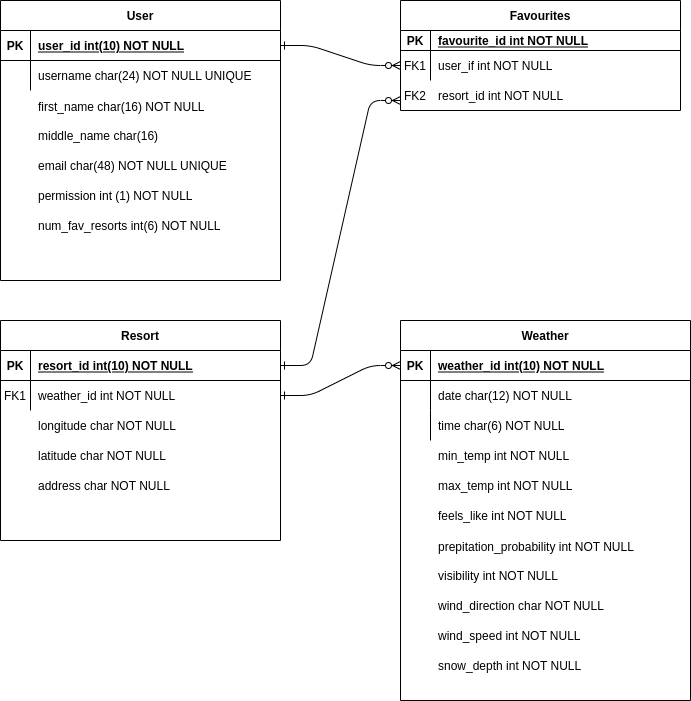

The diagram above was exported from draw.io. Its source (the exported page's mxGraphModel, read from the mxfile embedded in the PNG):
<mxGraphModel dx="1422" dy="750" grid="1" gridSize="10" guides="1" tooltips="1" connect="1" arrows="1" fold="1" page="1" pageScale="1" pageWidth="850" pageHeight="1100" math="0" shadow="0" extFonts="Permanent Marker^https://fonts.googleapis.com/css?family=Permanent+Marker">
  <root>
    <mxCell id="0" />
    <mxCell id="1" parent="0" />
    <mxCell id="C-vyLk0tnHw3VtMMgP7b-13" value="Weather" style="shape=table;startSize=30;container=1;collapsible=1;childLayout=tableLayout;fixedRows=1;rowLines=0;fontStyle=1;align=center;resizeLast=1;" parent="1" vertex="1">
      <mxGeometry x="440" y="360" width="290" height="380" as="geometry" />
    </mxCell>
    <mxCell id="C-vyLk0tnHw3VtMMgP7b-14" value="" style="shape=partialRectangle;collapsible=0;dropTarget=0;pointerEvents=0;fillColor=none;points=[[0,0.5],[1,0.5]];portConstraint=eastwest;top=0;left=0;right=0;bottom=1;" parent="C-vyLk0tnHw3VtMMgP7b-13" vertex="1">
      <mxGeometry y="30" width="290" height="30" as="geometry" />
    </mxCell>
    <mxCell id="C-vyLk0tnHw3VtMMgP7b-15" value="PK" style="shape=partialRectangle;overflow=hidden;connectable=0;fillColor=none;top=0;left=0;bottom=0;right=0;fontStyle=1;" parent="C-vyLk0tnHw3VtMMgP7b-14" vertex="1">
      <mxGeometry width="30" height="30" as="geometry">
        <mxRectangle width="30" height="30" as="alternateBounds" />
      </mxGeometry>
    </mxCell>
    <mxCell id="C-vyLk0tnHw3VtMMgP7b-16" value="weather_id int(10) NOT NULL" style="shape=partialRectangle;overflow=hidden;connectable=0;fillColor=none;top=0;left=0;bottom=0;right=0;align=left;spacingLeft=6;fontStyle=5;" parent="C-vyLk0tnHw3VtMMgP7b-14" vertex="1">
      <mxGeometry x="30" width="260" height="30" as="geometry">
        <mxRectangle width="260" height="30" as="alternateBounds" />
      </mxGeometry>
    </mxCell>
    <mxCell id="C-vyLk0tnHw3VtMMgP7b-17" value="" style="shape=partialRectangle;collapsible=0;dropTarget=0;pointerEvents=0;fillColor=none;points=[[0,0.5],[1,0.5]];portConstraint=eastwest;top=0;left=0;right=0;bottom=0;" parent="C-vyLk0tnHw3VtMMgP7b-13" vertex="1">
      <mxGeometry y="60" width="290" height="30" as="geometry" />
    </mxCell>
    <mxCell id="C-vyLk0tnHw3VtMMgP7b-18" value="" style="shape=partialRectangle;overflow=hidden;connectable=0;fillColor=none;top=0;left=0;bottom=0;right=0;" parent="C-vyLk0tnHw3VtMMgP7b-17" vertex="1">
      <mxGeometry width="30" height="30" as="geometry">
        <mxRectangle width="30" height="30" as="alternateBounds" />
      </mxGeometry>
    </mxCell>
    <mxCell id="C-vyLk0tnHw3VtMMgP7b-19" value="date char(12) NOT NULL" style="shape=partialRectangle;overflow=hidden;connectable=0;fillColor=none;top=0;left=0;bottom=0;right=0;align=left;spacingLeft=6;" parent="C-vyLk0tnHw3VtMMgP7b-17" vertex="1">
      <mxGeometry x="30" width="260" height="30" as="geometry">
        <mxRectangle width="260" height="30" as="alternateBounds" />
      </mxGeometry>
    </mxCell>
    <mxCell id="C-vyLk0tnHw3VtMMgP7b-20" value="" style="shape=partialRectangle;collapsible=0;dropTarget=0;pointerEvents=0;fillColor=none;points=[[0,0.5],[1,0.5]];portConstraint=eastwest;top=0;left=0;right=0;bottom=0;" parent="C-vyLk0tnHw3VtMMgP7b-13" vertex="1">
      <mxGeometry y="90" width="290" height="30" as="geometry" />
    </mxCell>
    <mxCell id="C-vyLk0tnHw3VtMMgP7b-21" value="" style="shape=partialRectangle;overflow=hidden;connectable=0;fillColor=none;top=0;left=0;bottom=0;right=0;" parent="C-vyLk0tnHw3VtMMgP7b-20" vertex="1">
      <mxGeometry width="30" height="30" as="geometry">
        <mxRectangle width="30" height="30" as="alternateBounds" />
      </mxGeometry>
    </mxCell>
    <mxCell id="C-vyLk0tnHw3VtMMgP7b-22" value="time char(6) NOT NULL" style="shape=partialRectangle;overflow=hidden;connectable=0;fillColor=none;top=0;left=0;bottom=0;right=0;align=left;spacingLeft=6;" parent="C-vyLk0tnHw3VtMMgP7b-20" vertex="1">
      <mxGeometry x="30" width="260" height="30" as="geometry">
        <mxRectangle width="260" height="30" as="alternateBounds" />
      </mxGeometry>
    </mxCell>
    <mxCell id="C-vyLk0tnHw3VtMMgP7b-23" value="User" style="shape=table;startSize=30;container=1;collapsible=1;childLayout=tableLayout;fixedRows=1;rowLines=0;fontStyle=1;align=center;resizeLast=1;" parent="1" vertex="1">
      <mxGeometry x="40" y="40" width="280" height="280" as="geometry">
        <mxRectangle x="40" y="40" width="60" height="30" as="alternateBounds" />
      </mxGeometry>
    </mxCell>
    <mxCell id="C-vyLk0tnHw3VtMMgP7b-24" value="" style="shape=partialRectangle;collapsible=0;dropTarget=0;pointerEvents=0;fillColor=none;points=[[0,0.5],[1,0.5]];portConstraint=eastwest;top=0;left=0;right=0;bottom=1;" parent="C-vyLk0tnHw3VtMMgP7b-23" vertex="1">
      <mxGeometry y="30" width="280" height="30" as="geometry" />
    </mxCell>
    <mxCell id="C-vyLk0tnHw3VtMMgP7b-25" value="PK" style="shape=partialRectangle;overflow=hidden;connectable=0;fillColor=none;top=0;left=0;bottom=0;right=0;fontStyle=1;" parent="C-vyLk0tnHw3VtMMgP7b-24" vertex="1">
      <mxGeometry width="30" height="30" as="geometry">
        <mxRectangle width="30" height="30" as="alternateBounds" />
      </mxGeometry>
    </mxCell>
    <mxCell id="C-vyLk0tnHw3VtMMgP7b-26" value="user_id int(10) NOT NULL" style="shape=partialRectangle;overflow=hidden;connectable=0;fillColor=none;top=0;left=0;bottom=0;right=0;align=left;spacingLeft=6;fontStyle=5;" parent="C-vyLk0tnHw3VtMMgP7b-24" vertex="1">
      <mxGeometry x="30" width="250" height="30" as="geometry">
        <mxRectangle width="250" height="30" as="alternateBounds" />
      </mxGeometry>
    </mxCell>
    <mxCell id="C-vyLk0tnHw3VtMMgP7b-27" value="" style="shape=partialRectangle;collapsible=0;dropTarget=0;pointerEvents=0;fillColor=none;points=[[0,0.5],[1,0.5]];portConstraint=eastwest;top=0;left=0;right=0;bottom=0;" parent="C-vyLk0tnHw3VtMMgP7b-23" vertex="1">
      <mxGeometry y="60" width="280" height="30" as="geometry" />
    </mxCell>
    <mxCell id="C-vyLk0tnHw3VtMMgP7b-28" value="" style="shape=partialRectangle;overflow=hidden;connectable=0;fillColor=none;top=0;left=0;bottom=0;right=0;" parent="C-vyLk0tnHw3VtMMgP7b-27" vertex="1">
      <mxGeometry width="30" height="30" as="geometry">
        <mxRectangle width="30" height="30" as="alternateBounds" />
      </mxGeometry>
    </mxCell>
    <mxCell id="C-vyLk0tnHw3VtMMgP7b-29" value="username char(24) NOT NULL UNIQUE" style="shape=partialRectangle;overflow=hidden;connectable=0;fillColor=none;top=0;left=0;bottom=0;right=0;align=left;spacingLeft=6;" parent="C-vyLk0tnHw3VtMMgP7b-27" vertex="1">
      <mxGeometry x="30" width="250" height="30" as="geometry">
        <mxRectangle width="250" height="30" as="alternateBounds" />
      </mxGeometry>
    </mxCell>
    <mxCell id="eH2jT92erTz80CazI8uX-1" value="Resort" style="shape=table;startSize=30;container=1;collapsible=1;childLayout=tableLayout;fixedRows=1;rowLines=0;fontStyle=1;align=center;resizeLast=1;" vertex="1" parent="1">
      <mxGeometry x="40" y="360" width="280" height="220" as="geometry" />
    </mxCell>
    <mxCell id="eH2jT92erTz80CazI8uX-2" value="" style="shape=partialRectangle;collapsible=0;dropTarget=0;pointerEvents=0;fillColor=none;points=[[0,0.5],[1,0.5]];portConstraint=eastwest;top=0;left=0;right=0;bottom=1;" vertex="1" parent="eH2jT92erTz80CazI8uX-1">
      <mxGeometry y="30" width="280" height="30" as="geometry" />
    </mxCell>
    <mxCell id="eH2jT92erTz80CazI8uX-3" value="PK" style="shape=partialRectangle;overflow=hidden;connectable=0;fillColor=none;top=0;left=0;bottom=0;right=0;fontStyle=1;" vertex="1" parent="eH2jT92erTz80CazI8uX-2">
      <mxGeometry width="30" height="30" as="geometry">
        <mxRectangle width="30" height="30" as="alternateBounds" />
      </mxGeometry>
    </mxCell>
    <mxCell id="eH2jT92erTz80CazI8uX-4" value="resort_id int(10) NOT NULL" style="shape=partialRectangle;overflow=hidden;connectable=0;fillColor=none;top=0;left=0;bottom=0;right=0;align=left;spacingLeft=6;fontStyle=5;" vertex="1" parent="eH2jT92erTz80CazI8uX-2">
      <mxGeometry x="30" width="250" height="30" as="geometry">
        <mxRectangle width="250" height="30" as="alternateBounds" />
      </mxGeometry>
    </mxCell>
    <mxCell id="eH2jT92erTz80CazI8uX-5" value="" style="shape=partialRectangle;collapsible=0;dropTarget=0;pointerEvents=0;fillColor=none;points=[[0,0.5],[1,0.5]];portConstraint=eastwest;top=0;left=0;right=0;bottom=0;" vertex="1" parent="eH2jT92erTz80CazI8uX-1">
      <mxGeometry y="60" width="280" height="30" as="geometry" />
    </mxCell>
    <mxCell id="eH2jT92erTz80CazI8uX-6" value="FK1" style="shape=partialRectangle;overflow=hidden;connectable=0;fillColor=none;top=0;left=0;bottom=0;right=0;" vertex="1" parent="eH2jT92erTz80CazI8uX-5">
      <mxGeometry width="30" height="30" as="geometry">
        <mxRectangle width="30" height="30" as="alternateBounds" />
      </mxGeometry>
    </mxCell>
    <mxCell id="eH2jT92erTz80CazI8uX-7" value="weather_id int NOT NULL" style="shape=partialRectangle;overflow=hidden;connectable=0;fillColor=none;top=0;left=0;bottom=0;right=0;align=left;spacingLeft=6;" vertex="1" parent="eH2jT92erTz80CazI8uX-5">
      <mxGeometry x="30" width="250" height="30" as="geometry">
        <mxRectangle width="250" height="30" as="alternateBounds" />
      </mxGeometry>
    </mxCell>
    <mxCell id="eH2jT92erTz80CazI8uX-10" value="first_name char(16) NOT NULL" style="shape=partialRectangle;overflow=hidden;connectable=0;fillColor=none;top=0;left=0;bottom=0;right=0;align=left;spacingLeft=6;" vertex="1" parent="1">
      <mxGeometry x="70" y="131" width="220" height="30" as="geometry">
        <mxRectangle width="220" height="30" as="alternateBounds" />
      </mxGeometry>
    </mxCell>
    <mxCell id="eH2jT92erTz80CazI8uX-11" value="middle_name char(16)" style="shape=partialRectangle;overflow=hidden;connectable=0;fillColor=none;top=0;left=0;bottom=0;right=0;align=left;spacingLeft=6;" vertex="1" parent="1">
      <mxGeometry x="70" y="160" width="220" height="30" as="geometry">
        <mxRectangle width="220" height="30" as="alternateBounds" />
      </mxGeometry>
    </mxCell>
    <mxCell id="eH2jT92erTz80CazI8uX-12" value="email char(48) NOT NULL UNIQUE" style="shape=partialRectangle;overflow=hidden;connectable=0;fillColor=none;top=0;left=0;bottom=0;right=0;align=left;spacingLeft=6;" vertex="1" parent="1">
      <mxGeometry x="70" y="190" width="220" height="30" as="geometry">
        <mxRectangle width="220" height="30" as="alternateBounds" />
      </mxGeometry>
    </mxCell>
    <mxCell id="eH2jT92erTz80CazI8uX-13" value="" style="shape=partialRectangle;overflow=hidden;connectable=0;fillColor=none;top=0;left=0;bottom=0;right=0;" vertex="1" parent="1">
      <mxGeometry x="40" y="130" width="30" height="30" as="geometry">
        <mxRectangle width="30" height="30" as="alternateBounds" />
      </mxGeometry>
    </mxCell>
    <mxCell id="eH2jT92erTz80CazI8uX-14" value="" style="shape=partialRectangle;overflow=hidden;connectable=0;fillColor=none;top=0;left=0;bottom=0;right=0;" vertex="1" parent="1">
      <mxGeometry x="40" y="160" width="30" height="30" as="geometry">
        <mxRectangle width="30" height="30" as="alternateBounds" />
      </mxGeometry>
    </mxCell>
    <mxCell id="eH2jT92erTz80CazI8uX-15" value="" style="shape=partialRectangle;overflow=hidden;connectable=0;fillColor=none;top=0;left=0;bottom=0;right=0;" vertex="1" parent="1">
      <mxGeometry x="40" y="170" width="30" height="30" as="geometry">
        <mxRectangle width="30" height="30" as="alternateBounds" />
      </mxGeometry>
    </mxCell>
    <mxCell id="eH2jT92erTz80CazI8uX-16" value="" style="shape=partialRectangle;overflow=hidden;connectable=0;fillColor=none;top=0;left=0;bottom=0;right=0;" vertex="1" parent="1">
      <mxGeometry x="40" y="190" width="30" height="30" as="geometry">
        <mxRectangle width="30" height="30" as="alternateBounds" />
      </mxGeometry>
    </mxCell>
    <mxCell id="eH2jT92erTz80CazI8uX-17" value="permission int (1) NOT NULL" style="shape=partialRectangle;overflow=hidden;connectable=0;fillColor=none;top=0;left=0;bottom=0;right=0;align=left;spacingLeft=6;" vertex="1" parent="1">
      <mxGeometry x="70" y="220" width="220" height="30" as="geometry">
        <mxRectangle width="220" height="30" as="alternateBounds" />
      </mxGeometry>
    </mxCell>
    <mxCell id="eH2jT92erTz80CazI8uX-18" value="num_fav_resorts int(6) NOT NULL" style="shape=partialRectangle;overflow=hidden;connectable=0;fillColor=none;top=0;left=0;bottom=0;right=0;align=left;spacingLeft=6;" vertex="1" parent="1">
      <mxGeometry x="70" y="250" width="220" height="30" as="geometry">
        <mxRectangle width="220" height="30" as="alternateBounds" />
      </mxGeometry>
    </mxCell>
    <mxCell id="eH2jT92erTz80CazI8uX-20" value="" style="shape=partialRectangle;overflow=hidden;connectable=0;fillColor=none;top=0;left=0;bottom=0;right=0;" vertex="1" parent="1">
      <mxGeometry x="40" y="220" width="30" height="30" as="geometry">
        <mxRectangle width="30" height="30" as="alternateBounds" />
      </mxGeometry>
    </mxCell>
    <mxCell id="eH2jT92erTz80CazI8uX-21" value="" style="shape=partialRectangle;overflow=hidden;connectable=0;fillColor=none;top=0;left=0;bottom=0;right=0;" vertex="1" parent="1">
      <mxGeometry x="40" y="250" width="30" height="30" as="geometry">
        <mxRectangle width="30" height="30" as="alternateBounds" />
      </mxGeometry>
    </mxCell>
    <mxCell id="eH2jT92erTz80CazI8uX-22" value="" style="shape=partialRectangle;overflow=hidden;connectable=0;fillColor=none;top=0;left=0;bottom=0;right=0;" vertex="1" parent="1">
      <mxGeometry x="40" y="280" width="30" height="30" as="geometry">
        <mxRectangle width="30" height="30" as="alternateBounds" />
      </mxGeometry>
    </mxCell>
    <mxCell id="eH2jT92erTz80CazI8uX-23" value="longitude char NOT NULL" style="shape=partialRectangle;overflow=hidden;connectable=0;fillColor=none;top=0;left=0;bottom=0;right=0;align=left;spacingLeft=6;" vertex="1" parent="1">
      <mxGeometry x="70" y="450" width="250" height="30" as="geometry">
        <mxRectangle width="250" height="30" as="alternateBounds" />
      </mxGeometry>
    </mxCell>
    <mxCell id="eH2jT92erTz80CazI8uX-24" value="latitude char NOT NULL" style="shape=partialRectangle;overflow=hidden;connectable=0;fillColor=none;top=0;left=0;bottom=0;right=0;align=left;spacingLeft=6;" vertex="1" parent="1">
      <mxGeometry x="70" y="480" width="250" height="30" as="geometry">
        <mxRectangle width="250" height="30" as="alternateBounds" />
      </mxGeometry>
    </mxCell>
    <mxCell id="eH2jT92erTz80CazI8uX-25" value="address char NOT NULL" style="shape=partialRectangle;overflow=hidden;connectable=0;fillColor=none;top=0;left=0;bottom=0;right=0;align=left;spacingLeft=6;" vertex="1" parent="1">
      <mxGeometry x="70" y="510" width="250" height="30" as="geometry">
        <mxRectangle width="250" height="30" as="alternateBounds" />
      </mxGeometry>
    </mxCell>
    <mxCell id="eH2jT92erTz80CazI8uX-26" value="min_temp int NOT NULL" style="shape=partialRectangle;overflow=hidden;connectable=0;fillColor=none;top=0;left=0;bottom=0;right=0;align=left;spacingLeft=6;" vertex="1" parent="1">
      <mxGeometry x="470" y="480" width="250" height="30" as="geometry">
        <mxRectangle width="250" height="30" as="alternateBounds" />
      </mxGeometry>
    </mxCell>
    <mxCell id="eH2jT92erTz80CazI8uX-27" value="max_temp int NOT NULL" style="shape=partialRectangle;overflow=hidden;connectable=0;fillColor=none;top=0;left=0;bottom=0;right=0;align=left;spacingLeft=6;" vertex="1" parent="1">
      <mxGeometry x="470" y="510" width="250" height="30" as="geometry">
        <mxRectangle width="250" height="30" as="alternateBounds" />
      </mxGeometry>
    </mxCell>
    <mxCell id="eH2jT92erTz80CazI8uX-28" value="feels_like int NOT NULL" style="shape=partialRectangle;overflow=hidden;connectable=0;fillColor=none;top=0;left=0;bottom=0;right=0;align=left;spacingLeft=6;" vertex="1" parent="1">
      <mxGeometry x="470" y="540" width="250" height="30" as="geometry">
        <mxRectangle width="250" height="30" as="alternateBounds" />
      </mxGeometry>
    </mxCell>
    <mxCell id="eH2jT92erTz80CazI8uX-29" value="prepitation_probability int NOT NULL" style="shape=partialRectangle;overflow=hidden;connectable=0;fillColor=none;top=0;left=0;bottom=0;right=0;align=left;spacingLeft=6;" vertex="1" parent="1">
      <mxGeometry x="470" y="571" width="250" height="30" as="geometry">
        <mxRectangle width="250" height="30" as="alternateBounds" />
      </mxGeometry>
    </mxCell>
    <mxCell id="eH2jT92erTz80CazI8uX-30" value="visibility int NOT NULL" style="shape=partialRectangle;overflow=hidden;connectable=0;fillColor=none;top=0;left=0;bottom=0;right=0;align=left;spacingLeft=6;" vertex="1" parent="1">
      <mxGeometry x="470" y="600" width="250" height="30" as="geometry">
        <mxRectangle width="250" height="30" as="alternateBounds" />
      </mxGeometry>
    </mxCell>
    <mxCell id="eH2jT92erTz80CazI8uX-31" value="wind_direction char NOT NULL" style="shape=partialRectangle;overflow=hidden;connectable=0;fillColor=none;top=0;left=0;bottom=0;right=0;align=left;spacingLeft=6;" vertex="1" parent="1">
      <mxGeometry x="470" y="630" width="250" height="30" as="geometry">
        <mxRectangle width="250" height="30" as="alternateBounds" />
      </mxGeometry>
    </mxCell>
    <mxCell id="eH2jT92erTz80CazI8uX-32" value="wind_speed int NOT NULL" style="shape=partialRectangle;overflow=hidden;connectable=0;fillColor=none;top=0;left=0;bottom=0;right=0;align=left;spacingLeft=6;" vertex="1" parent="1">
      <mxGeometry x="470" y="660" width="250" height="30" as="geometry">
        <mxRectangle width="250" height="30" as="alternateBounds" />
      </mxGeometry>
    </mxCell>
    <mxCell id="eH2jT92erTz80CazI8uX-33" value="snow_depth int NOT NULL" style="shape=partialRectangle;overflow=hidden;connectable=0;fillColor=none;top=0;left=0;bottom=0;right=0;align=left;spacingLeft=6;" vertex="1" parent="1">
      <mxGeometry x="470" y="690" width="250" height="30" as="geometry">
        <mxRectangle width="250" height="30" as="alternateBounds" />
      </mxGeometry>
    </mxCell>
    <mxCell id="eH2jT92erTz80CazI8uX-34" value="" style="edgeStyle=entityRelationEdgeStyle;endArrow=ERzeroToMany;startArrow=ERone;endFill=1;startFill=0;exitX=1;exitY=0.5;exitDx=0;exitDy=0;entryX=0;entryY=0.5;entryDx=0;entryDy=0;" edge="1" parent="1" source="eH2jT92erTz80CazI8uX-5" target="C-vyLk0tnHw3VtMMgP7b-14">
      <mxGeometry width="100" height="100" relative="1" as="geometry">
        <mxPoint x="330" y="420" as="sourcePoint" />
        <mxPoint x="450" y="450" as="targetPoint" />
      </mxGeometry>
    </mxCell>
    <mxCell id="eH2jT92erTz80CazI8uX-35" value="Favourites" style="shape=table;startSize=30;container=1;collapsible=1;childLayout=tableLayout;fixedRows=1;rowLines=0;fontStyle=1;align=center;resizeLast=1;" vertex="1" parent="1">
      <mxGeometry x="440" y="40" width="280" height="110" as="geometry">
        <mxRectangle x="40" y="40" width="60" height="30" as="alternateBounds" />
      </mxGeometry>
    </mxCell>
    <mxCell id="eH2jT92erTz80CazI8uX-36" value="" style="shape=partialRectangle;collapsible=0;dropTarget=0;pointerEvents=0;fillColor=none;points=[[0,0.5],[1,0.5]];portConstraint=eastwest;top=0;left=0;right=0;bottom=1;" vertex="1" parent="eH2jT92erTz80CazI8uX-35">
      <mxGeometry y="30" width="280" height="20" as="geometry" />
    </mxCell>
    <mxCell id="eH2jT92erTz80CazI8uX-37" value="PK" style="shape=partialRectangle;overflow=hidden;connectable=0;fillColor=none;top=0;left=0;bottom=0;right=0;fontStyle=1;" vertex="1" parent="eH2jT92erTz80CazI8uX-36">
      <mxGeometry width="30" height="20" as="geometry">
        <mxRectangle width="30" height="20" as="alternateBounds" />
      </mxGeometry>
    </mxCell>
    <mxCell id="eH2jT92erTz80CazI8uX-38" value="favourite_id int NOT NULL" style="shape=partialRectangle;overflow=hidden;connectable=0;fillColor=none;top=0;left=0;bottom=0;right=0;align=left;spacingLeft=6;fontStyle=5;" vertex="1" parent="eH2jT92erTz80CazI8uX-36">
      <mxGeometry x="30" width="250" height="20" as="geometry">
        <mxRectangle width="250" height="20" as="alternateBounds" />
      </mxGeometry>
    </mxCell>
    <mxCell id="eH2jT92erTz80CazI8uX-39" value="" style="shape=partialRectangle;collapsible=0;dropTarget=0;pointerEvents=0;fillColor=none;points=[[0,0.5],[1,0.5]];portConstraint=eastwest;top=0;left=0;right=0;bottom=0;" vertex="1" parent="eH2jT92erTz80CazI8uX-35">
      <mxGeometry y="50" width="280" height="30" as="geometry" />
    </mxCell>
    <mxCell id="eH2jT92erTz80CazI8uX-40" value="FK1" style="shape=partialRectangle;overflow=hidden;connectable=0;fillColor=none;top=0;left=0;bottom=0;right=0;" vertex="1" parent="eH2jT92erTz80CazI8uX-39">
      <mxGeometry width="30" height="30" as="geometry">
        <mxRectangle width="30" height="30" as="alternateBounds" />
      </mxGeometry>
    </mxCell>
    <mxCell id="eH2jT92erTz80CazI8uX-41" value="user_if int NOT NULL" style="shape=partialRectangle;overflow=hidden;connectable=0;fillColor=none;top=0;left=0;bottom=0;right=0;align=left;spacingLeft=6;" vertex="1" parent="eH2jT92erTz80CazI8uX-39">
      <mxGeometry x="30" width="250" height="30" as="geometry">
        <mxRectangle width="250" height="30" as="alternateBounds" />
      </mxGeometry>
    </mxCell>
    <mxCell id="eH2jT92erTz80CazI8uX-42" value="resort_id int NOT NULL" style="shape=partialRectangle;overflow=hidden;connectable=0;fillColor=none;top=0;left=0;bottom=0;right=0;align=left;spacingLeft=6;" vertex="1" parent="1">
      <mxGeometry x="470" y="120" width="250" height="30" as="geometry">
        <mxRectangle width="250" height="30" as="alternateBounds" />
      </mxGeometry>
    </mxCell>
    <mxCell id="eH2jT92erTz80CazI8uX-43" value="FK2" style="shape=partialRectangle;overflow=hidden;connectable=0;fillColor=none;top=0;left=0;bottom=0;right=0;" vertex="1" parent="1">
      <mxGeometry x="440" y="120" width="30" height="30" as="geometry">
        <mxRectangle width="30" height="30" as="alternateBounds" />
      </mxGeometry>
    </mxCell>
    <mxCell id="eH2jT92erTz80CazI8uX-44" value="" style="edgeStyle=entityRelationEdgeStyle;endArrow=ERzeroToMany;startArrow=ERone;endFill=1;startFill=0;exitX=1;exitY=0.5;exitDx=0;exitDy=0;entryX=0;entryY=0.5;entryDx=0;entryDy=0;" edge="1" parent="1" source="C-vyLk0tnHw3VtMMgP7b-24" target="eH2jT92erTz80CazI8uX-39">
      <mxGeometry width="100" height="100" relative="1" as="geometry">
        <mxPoint x="310" y="270" as="sourcePoint" />
        <mxPoint x="430" y="240" as="targetPoint" />
      </mxGeometry>
    </mxCell>
    <mxCell id="eH2jT92erTz80CazI8uX-45" value="" style="edgeStyle=entityRelationEdgeStyle;endArrow=ERzeroToMany;startArrow=ERone;endFill=1;startFill=0;exitX=1;exitY=0.5;exitDx=0;exitDy=0;" edge="1" parent="1" source="eH2jT92erTz80CazI8uX-2">
      <mxGeometry width="100" height="100" relative="1" as="geometry">
        <mxPoint x="320" y="310" as="sourcePoint" />
        <mxPoint x="440" y="140" as="targetPoint" />
      </mxGeometry>
    </mxCell>
  </root>
</mxGraphModel>